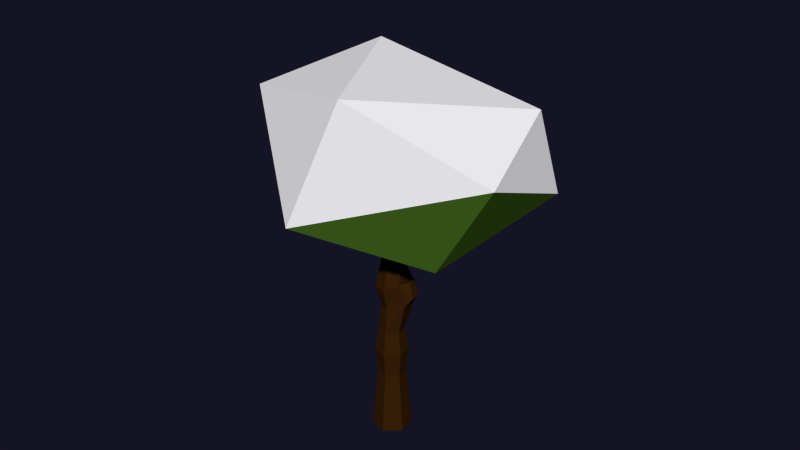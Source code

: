 # Source: Tree_1.blend  (saved by Blender 2.78.0; exported with 4.5.12 LTS)
import bpy
from mathutils import Matrix  # noqa: F401  (used for matrix-valued properties, if any)

bpy.ops.wm.read_factory_settings(use_empty=True)
scene = bpy.context.scene
scene.name = 'Scene'

# ---- collections
col_collection_5 = bpy.data.collections.new('Collection 5'); scene.collection.children.link(col_collection_5)
col_collection_5.hide_render = True
col_collection_5.hide_viewport = True
col_collection_16 = bpy.data.collections.new('Collection 16'); scene.collection.children.link(col_collection_16)

# ---- materials (node trees are filled in below, after node groups)
mat_allesneu_baum2_holz = bpy.data.materials.new('Allesneu_Baum2_Holz')
mat_allesneu_baum2_holz.alpha_threshold = 0.0
mat_allesneu_baum2_holz.use_transparent_shadow = False
mat_allesneu_baum2_holz.diffuse_color = (0.044, 0.016, 0.003, 1.0)
mat_allesneu_baum2_holz.roughness = 0.5
mat_allesneu_baum2_holz.specular_intensity = 0.0
mat_allesneu_baum2_holz.line_color = (0.0, 0.0, 0.0, 1.0)
mat_allesneu_baum2_blatt = bpy.data.materials.new('Allesneu_Baum2_Blatt')
mat_allesneu_baum2_blatt.alpha_threshold = 0.0
mat_allesneu_baum2_blatt.use_transparent_shadow = False
mat_allesneu_baum2_blatt.diffuse_color = (0.08, 0.196, 0.019, 1.0)
mat_allesneu_baum2_blatt.roughness = 0.5
mat_allesneu_baum2_blatt.specular_intensity = 0.0
mat_allesneu_baum2_blatt.line_color = (0.0, 0.0, 0.0, 1.0)
mat_allesneu_baum2_schnee = bpy.data.materials.new('Allesneu_Baum2_Schnee')
mat_allesneu_baum2_schnee.alpha_threshold = 0.0
mat_allesneu_baum2_schnee.use_transparent_shadow = False
mat_allesneu_baum2_schnee.diffuse_color = (0.9138, 0.9122, 0.9404, 1.0)
mat_allesneu_baum2_schnee.roughness = 0.5
mat_allesneu_baum2_schnee.specular_intensity = 0.0
mat_allesneu_baum2_schnee.line_color = (0.0, 0.0, 0.0, 1.0)

# ---- material node trees

# ---- world
world_world = bpy.data.worlds.new('World'); scene.world = world_world
world_world.use_nodes = True; world_world.node_tree.nodes.clear()
_N = world_world.node_tree.nodes; _L = world_world.node_tree.links
n0 = _N.new('ShaderNodeOutputWorld'); n0.name = 'World Output'; n0.location = (300, 300)
n1 = _N.new('ShaderNodeBackground'); n1.name = 'Background'; n1.location = (10, 300)
n1.inputs[0].default_value = (0.007553, 0.007171, 0.01739, 1.0)
_L.new(n1.outputs[0], n0.inputs[0])
n0.is_active_output = True
world_world.color = (0.05088, 0.05088, 0.05088)
world_world.use_sun_shadow = False
world_world.sun_shadow_jitter_overblur = 0.0
world_world.cycles.sampling_method = 'NONE'
world_world.cycles.sample_map_resolution = 256

# ---- meshes
me_cylinder_655 = bpy.data.meshes.new('Cylinder.655')
me_cylinder_655.from_pydata([(-0.08731, 1.03, -0.2246), (-0.08731, 1.011, 0.7214), (0.833, 0.4988, -0.2246), (0.8167, 0.4894, 0.7214), (0.833, -0.5638, -0.2246), (0.8167, -0.5545, 0.7214), (-0.08731, -1.095, -0.2246), (-0.08731, -1.076, 0.7214), (-1.008, -0.5638, -0.2246), (-0.9913, -0.5545, 0.7214), (-1.008, 0.4988, -0.2246), (-0.9913, 0.4894, 0.7214), (-0.08731, 0.849, -0.0617), (-0.08731, 0.7155, 0.0469), (-0.08731, 0.846, 0.1555), (-0.08731, 0.6624, 0.2641), (-0.08731, 0.5114, 0.3727), (-0.02406, 0.7155, 0.464), (-0.1412, 0.4471, 0.6072), (0.355, 0.1606, 0.6072), (0.6268, 0.4094, 0.464), (0.3837, 0.2394, 0.3727), (0.5145, 0.3149, 0.2641), (0.6735, 0.4067, 0.1555), (0.5605, 0.3415, 0.0469), (0.6761, 0.4082, -0.0617), (0.2997, -0.2143, 0.6077), (0.5171, -0.1219, 0.5014), (0.3837, -0.3045, 0.3727), (0.5145, -0.38, 0.2641), (0.6735, -0.4718, 0.1555), (0.5605, -0.4065, 0.0469), (0.6761, -0.4733, -0.0617), (-0.1726, -0.7471, 0.6077), (-0.2326, -1.042, 0.5014), (-0.08731, -0.5764, 0.3727), (-0.08731, -0.7274, 0.2641), (-0.08731, -0.911, 0.1555), (-0.08731, -0.7805, 0.0469), (-0.08731, -0.914, -0.0617), (-0.7529, -0.1616, 0.5899), (-0.9773, -0.6414, 0.4983), (-1.176, -0.4943, 0.4043), (-0.6891, -0.38, 0.2641), (-0.8481, -0.4718, 0.1555), (-0.7351, -0.4065, 0.0469), (-0.8507, -0.4733, -0.0617), (-0.7529, 0.2728, 0.5899), (-0.782, 0.4549, 0.4983), (-1.11, 0.4385, 0.4043), (-0.6891, 0.3149, 0.2641), (-0.8481, 0.4067, 0.1555), (-0.7351, 0.3415, 0.0469), (-0.8507, 0.4082, -0.0617), (-1.256, -0.2762, 0.5126), (-1.481, -0.4062, 0.4416), (-1.256, 0.1784, 0.5126), (-1.481, 0.3083, 0.4416), (-0.9913, 0.4894, 0.8512), (-0.9913, -0.5545, 0.8512), (-0.08731, -1.076, 0.8512), (0.8167, -0.5545, 0.8512), (-0.08731, 1.011, 0.8512), (0.8167, 0.4894, 0.8512), (0.974, -1.205, 0.6283), (0.8513, -1.312, 0.5876), (0.5516, -1.573, 0.6283), (0.5516, -1.485, 0.5876), (1.394, -1.892, 0.6925), (1.396, -1.998, 0.688), (1.096, -1.849, 0.6925), (1.096, -2.171, 0.688)], [], [(18, 1, 3, 19), (19, 3, 5, 26), (26, 5, 7, 33), (33, 7, 9, 40), (5, 3, 63, 61), (40, 9, 11, 47), (47, 11, 1, 18), (0, 2, 4, 6, 8, 10), (10, 53, 12, 0), (53, 52, 13, 12), (52, 51, 14, 13), (51, 50, 15, 14), (50, 49, 16, 15), (49, 48, 17, 16), (48, 47, 18, 17), (8, 46, 53, 10), (46, 45, 52, 53), (45, 44, 51, 52), (44, 43, 50, 51), (43, 42, 49, 50), (41, 48, 56, 54), (41, 40, 47, 48), (6, 39, 46, 8), (39, 38, 45, 46), (38, 37, 44, 45), (37, 36, 43, 44), (36, 35, 42, 43), (35, 34, 41, 42), (34, 33, 40, 41), (4, 32, 39, 6), (32, 31, 38, 39), (31, 30, 37, 38), (30, 29, 36, 37), (29, 28, 35, 36), (28, 27, 34, 35), (26, 33, 66, 64), (2, 25, 32, 4), (25, 24, 31, 32), (24, 23, 30, 31), (23, 22, 29, 30), (22, 21, 28, 29), (21, 20, 27, 28), (20, 19, 26, 27), (0, 12, 25, 2), (12, 13, 24, 25), (13, 14, 23, 24), (14, 15, 22, 23), (15, 16, 21, 22), (16, 17, 20, 21), (42, 41, 54, 55), (48, 49, 57, 56), (49, 42, 55, 57), (55, 54, 56, 57), (9, 7, 60, 59), (1, 11, 58, 62), (7, 5, 61, 60), (3, 1, 62, 63), (11, 9, 59, 58), (63, 62, 58, 59, 60, 61), (17, 18, 19, 20), (66, 67, 71, 70), (27, 26, 64, 65), (34, 27, 65, 67), (33, 34, 67, 66), (69, 68, 70, 71), (67, 65, 69, 71), (65, 64, 68, 69), (64, 66, 70, 68)])
me_cylinder_655.materials.append(mat_allesneu_baum2_holz)
me_cylinder_655.use_remesh_preserve_volume = False
me_cylinder_655.use_remesh_preserve_attributes = False
me_cylinder_655.use_mirror_vertex_groups = False
me_cylinder_655.update()
me_icosphere_1315 = bpy.data.meshes.new('Icosphere.1315')
me_icosphere_1315.from_pydata([(0.0, 0.0, -1.0), (0.7236, -0.5257, -0.4472), (-0.2764, -0.8506, -0.4472), (-0.7349, -0.0687, -0.4587), (-0.2764, 0.8506, -0.4472), (0.5941, 0.6125, -0.4801), (0.2764, -0.8506, 0.4472), (-0.7073, -0.3887, 0.2501), (-0.7236, 0.5257, 0.4472), (0.3097, 1.081, 0.3476), (0.7569, -0.08523, 0.6537), (0.03831, 0.2417, 1.024)], [], [(0, 1, 2), (1, 0, 5), (0, 2, 3), (0, 3, 4), (0, 4, 5), (1, 5, 10), (2, 1, 6), (3, 2, 7), (4, 3, 8), (5, 4, 9), (1, 10, 6), (2, 6, 7), (3, 7, 8), (4, 8, 9), (5, 9, 10), (6, 10, 11), (7, 6, 11), (8, 7, 11), (9, 8, 11), (10, 9, 11)])
me_icosphere_1315.polygons.foreach_set('material_index', [0, 0, 0, 0, 0, 0, 1, 1, 0, 0, 1, 1, 1, 0, 0, 1, 1, 1, 1, 1])
me_icosphere_1315.materials.append(mat_allesneu_baum2_blatt)
me_icosphere_1315.materials.append(mat_allesneu_baum2_schnee)
me_icosphere_1315.use_remesh_preserve_volume = False
me_icosphere_1315.use_remesh_preserve_attributes = False
me_icosphere_1315.use_mirror_vertex_groups = False
me_icosphere_1315.update()
arm_armature_010 = bpy.data.armatures.new('Armature.010')  # bones are not reproduced
arm_armature_009 = bpy.data.armatures.new('Armature.009')  # bones are not reproduced
arm_armature_008 = bpy.data.armatures.new('Armature.008')  # bones are not reproduced

# ---- objects
ob_armature_009 = bpy.data.objects.new('Armature.009', arm_armature_010)
ob_armature_008 = bpy.data.objects.new('Armature.008', arm_armature_009)
ob_armature = bpy.data.objects.new('Armature', arm_armature_008)
ob_cylinder_001 = bpy.data.objects.new('Cylinder.001', me_cylinder_655)
ob_icosphere_001 = bpy.data.objects.new('Icosphere.001', me_icosphere_1315)

# ---- transforms, parenting, visibility, modifiers, constraints
ob_armature_009.location = (0.0, -0.8481, 2.947)
ob_armature_009.rotation_euler = (1.571, -0.0, 0.0)
ob_armature_009.scale = (1.316, 1.316, 1.316)
ob_armature_009.hide_viewport = True
ob_armature_009.show_in_front = True
ob_armature_009.lineart.crease_threshold = 0.0
ob_armature_008.location = (0.0, -0.8481, 2.947)
ob_armature_008.rotation_euler = (1.571, -0.0, 0.0)
ob_armature_008.scale = (1.316, 1.316, 1.316)
ob_armature_008.hide_viewport = True
ob_armature_008.show_in_front = True
ob_armature_008.lineart.crease_threshold = 0.0
ob_armature.location = (0.0, -0.8481, 2.947)
ob_armature.rotation_euler = (1.571, -0.0, 0.0)
ob_armature.scale = (1.316, 1.316, 1.316)
ob_armature.hide_viewport = True
ob_armature.show_in_front = True
ob_armature.lineart.crease_threshold = 0.0
ob_cylinder_001.location = (-0.1446, -0.2029, -3.578)
ob_cylinder_001.rotation_euler = (0.0, 0.0, -2.953)
ob_cylinder_001.scale = (0.5441, 0.5441, 6.777)
ob_cylinder_001.lineart.crease_threshold = 0.0
ob_icosphere_001.location = (0.1446, 0.2029, 3.578)
ob_icosphere_001.rotation_euler = (-0.6091, 0.1124, -3.017)
ob_icosphere_001.scale = (5.231, 3.147, 3.136)
ob_icosphere_001.lineart.crease_threshold = 0.0

# ---- collection membership
col_collection_5.objects.link(ob_armature_009)
col_collection_5.objects.link(ob_armature_008)
col_collection_5.objects.link(ob_armature)
col_collection_16.objects.link(ob_cylinder_001)
col_collection_16.objects.link(ob_icosphere_001)

# ---- scene / render settings (as saved in the file)
scene.frame_start = 0; scene.frame_end = 748; scene.frame_set(333)
scene.render.engine = 'BLENDER_EEVEE_NEXT'
scene.render.image_settings.color_mode = 'RGB'
scene.render.resolution_percentage = 50
scene.render.fps = 25
scene.render.dither_intensity = 0.0
scene.cycles.use_denoising = False
scene.cycles.samples = 400
scene.cycles.sampling_pattern = 'TABULATED_SOBOL'
scene.cycles.light_sampling_threshold = 0.0
scene.cycles.use_adaptive_sampling = False
scene.cycles.use_light_tree = False
scene.cycles.caustics_reflective = False
scene.cycles.caustics_refractive = False
scene.cycles.blur_glossy = 0.0
scene.cycles.max_bounces = 1
scene.cycles.volume_bounces = 1
scene.cycles.pixel_filter_type = 'GAUSSIAN'
scene.cycles.seed = 333
scene.cycles.sample_clamp_indirect = 0.0
scene.view_settings.view_transform = 'Standard'
bpy.context.view_layer.update()

# ---- added for rendering (the .blend has no active camera and no usable light): camera, sun
cam_auto = bpy.data.cameras.new('AutoCamera')
cam_auto.lens = 50.0
cam_auto.sensor_width = 36.0
cam_auto.clip_end = 1000.0
ob_auto_camera = bpy.data.objects.new('AutoCamera', cam_auto)
scene.collection.objects.link(ob_auto_camera)
ob_auto_camera.location = (17.3201, -20.726, 15.2631)
ob_auto_camera.rotation_euler = (1.09748, -7.21219e-08, 0.694738)
scene.camera = ob_auto_camera
light_auto_sun = bpy.data.lights.new('AutoSun', 'SUN')
light_auto_sun.energy = 3.0
light_auto_sun.angle = 0.0523599
ob_auto_sun = bpy.data.objects.new('AutoSun', light_auto_sun)
scene.collection.objects.link(ob_auto_sun)
ob_auto_sun.rotation_euler = (0.872665, 0.174533, 0.523599)
bpy.context.view_layer.update()
